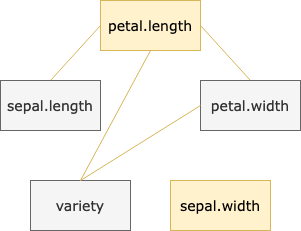

The diagram above was exported from draw.io. Its source (the exported page's mxGraphModel, read from the mxfile embedded in the PNG):
<mxGraphModel dx="1219" dy="1028" grid="1" gridSize="10" guides="1" tooltips="1" connect="1" arrows="1" fold="1" page="1" pageScale="1" pageWidth="827" pageHeight="1169" math="0" shadow="0">
  <root>
    <mxCell id="0" />
    <mxCell id="1" parent="0" />
    <mxCell id="vA5TcZBUNJSUdbwCrvVp-6" style="rounded=0;orthogonalLoop=1;jettySize=auto;html=1;exitX=0.5;exitY=0;exitDx=0;exitDy=0;entryX=0;entryY=0.5;entryDx=0;entryDy=0;endArrow=none;endFill=0;fillColor=#fff2cc;strokeColor=#d6b656;" edge="1" parent="1" source="vA5TcZBUNJSUdbwCrvVp-1" target="vA5TcZBUNJSUdbwCrvVp-3">
      <mxGeometry relative="1" as="geometry" />
    </mxCell>
    <mxCell id="vA5TcZBUNJSUdbwCrvVp-1" value="&lt;font style=&quot;font-size: 14px;&quot; face=&quot;Verdana&quot;&gt;sepal.length&lt;/font&gt;" style="rounded=0;whiteSpace=wrap;html=1;fillColor=#f5f5f5;fontColor=#333333;strokeColor=#666666;" vertex="1" parent="1">
      <mxGeometry x="150" y="200" width="100" height="50" as="geometry" />
    </mxCell>
    <mxCell id="vA5TcZBUNJSUdbwCrvVp-2" value="&lt;font style=&quot;font-size: 14px;&quot; face=&quot;Verdana&quot;&gt;sepal.width&lt;/font&gt;" style="rounded=0;whiteSpace=wrap;html=1;fillColor=#fff2cc;strokeColor=#d6b656;" vertex="1" parent="1">
      <mxGeometry x="320" y="300" width="100" height="50" as="geometry" />
    </mxCell>
    <mxCell id="vA5TcZBUNJSUdbwCrvVp-8" style="rounded=0;orthogonalLoop=1;jettySize=auto;html=1;exitX=1;exitY=0.5;exitDx=0;exitDy=0;entryX=0.5;entryY=0;entryDx=0;entryDy=0;endArrow=none;endFill=0;fillColor=#fff2cc;strokeColor=#d6b656;" edge="1" parent="1" source="vA5TcZBUNJSUdbwCrvVp-3" target="vA5TcZBUNJSUdbwCrvVp-5">
      <mxGeometry relative="1" as="geometry" />
    </mxCell>
    <mxCell id="vA5TcZBUNJSUdbwCrvVp-3" value="&lt;font style=&quot;font-size: 14px;&quot; face=&quot;Verdana&quot;&gt;petal.length&lt;/font&gt;" style="rounded=0;whiteSpace=wrap;html=1;fillColor=#fff2cc;strokeColor=#d6b656;" vertex="1" parent="1">
      <mxGeometry x="250" y="120" width="100" height="50" as="geometry" />
    </mxCell>
    <mxCell id="vA5TcZBUNJSUdbwCrvVp-4" value="&lt;font style=&quot;font-size: 14px;&quot; face=&quot;Verdana&quot;&gt;variety&lt;/font&gt;" style="rounded=0;whiteSpace=wrap;html=1;fillColor=#f5f5f5;strokeColor=#666666;fontColor=#333333;" vertex="1" parent="1">
      <mxGeometry x="180" y="300" width="100" height="50" as="geometry" />
    </mxCell>
    <mxCell id="vA5TcZBUNJSUdbwCrvVp-9" style="rounded=0;orthogonalLoop=1;jettySize=auto;html=1;exitX=0.5;exitY=1;exitDx=0;exitDy=0;entryX=0.5;entryY=0;entryDx=0;entryDy=0;endArrow=none;endFill=0;fillColor=#fff2cc;strokeColor=#d6b656;" edge="1" parent="1" source="vA5TcZBUNJSUdbwCrvVp-3" target="vA5TcZBUNJSUdbwCrvVp-4">
      <mxGeometry relative="1" as="geometry" />
    </mxCell>
    <mxCell id="vA5TcZBUNJSUdbwCrvVp-5" value="&lt;font style=&quot;font-size: 14px;&quot; face=&quot;Verdana&quot;&gt;petal.width&lt;/font&gt;" style="rounded=0;whiteSpace=wrap;html=1;fillColor=#f5f5f5;strokeColor=#666666;fontColor=#333333;" vertex="1" parent="1">
      <mxGeometry x="350" y="200" width="100" height="50" as="geometry" />
    </mxCell>
    <mxCell id="vA5TcZBUNJSUdbwCrvVp-15" style="rounded=0;orthogonalLoop=1;jettySize=auto;html=1;exitX=0;exitY=0.5;exitDx=0;exitDy=0;entryX=0.5;entryY=0;entryDx=0;entryDy=0;endArrow=none;endFill=0;fillColor=#fff2cc;strokeColor=#d6b656;" edge="1" parent="1" source="vA5TcZBUNJSUdbwCrvVp-5" target="vA5TcZBUNJSUdbwCrvVp-4">
      <mxGeometry relative="1" as="geometry">
        <mxPoint x="310" y="180" as="sourcePoint" />
        <mxPoint x="240" y="310" as="targetPoint" />
      </mxGeometry>
    </mxCell>
  </root>
</mxGraphModel>